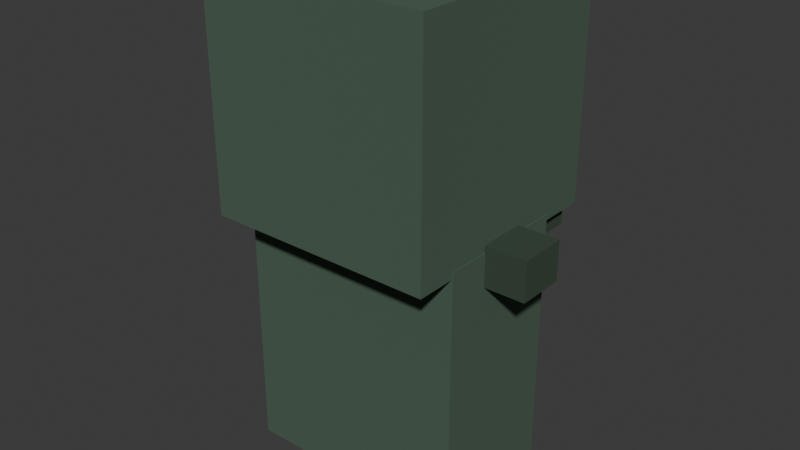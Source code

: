 # Source: armour_medium.blend  (saved by Blender 5.1.30; exported with 4.5.12 LTS)
import bpy
from mathutils import Matrix  # noqa: F401  (used for matrix-valued properties, if any)

bpy.ops.wm.read_factory_settings(use_empty=True)
scene = bpy.context.scene
scene.name = 'Scene'

# ---- collections
col_collection = bpy.data.collections.new('Collection'); scene.collection.children.link(col_collection)

# ---- materials (node trees are filled in below, after node groups)
mat_medium_leather = bpy.data.materials.new('medium_leather')
mat_medium_leather.diffuse_color = (0.5451, 0.3686, 0.2353, 1.0)
mat_medium_dark = bpy.data.materials.new('medium_dark')
mat_medium_dark.diffuse_color = (0.3608, 0.2275, 0.1176, 1.0)

# ---- material node trees
mat_medium_leather.use_nodes = True; mat_medium_leather.node_tree.nodes.clear()
_N = mat_medium_leather.node_tree.nodes; _L = mat_medium_leather.node_tree.links
n0 = _N.new('ShaderNodeBsdfPrincipled'); n0.name = 'Principled BSDF'; n0.location = (-200, 100)
n0.inputs[0].default_value = (0.06848, 0.117, 0.08022, 1.0)
n0.inputs[2].default_value = 1.0
n1 = _N.new('ShaderNodeOutputMaterial'); n1.name = 'Material Output'; n1.location = (200, 100)
_L.new(n0.outputs[0], n1.inputs[0])
n1.is_active_output = True
mat_medium_dark.use_nodes = True; mat_medium_dark.node_tree.nodes.clear()
_N = mat_medium_dark.node_tree.nodes; _L = mat_medium_dark.node_tree.links
n0 = _N.new('ShaderNodeBsdfPrincipled'); n0.name = 'Principled BSDF'; n0.location = (-200, 100)
n0.inputs[0].default_value = (0.03689, 0.0648, 0.03955, 1.0)
n0.inputs[2].default_value = 1.0
n1 = _N.new('ShaderNodeOutputMaterial'); n1.name = 'Material Output'; n1.location = (200, 100)
_L.new(n0.outputs[0], n1.inputs[0])
n1.is_active_output = True

# ---- world
world_world = bpy.data.worlds.new('World'); scene.world = world_world
world_world.use_nodes = True; world_world.node_tree.nodes.clear()
_N = world_world.node_tree.nodes; _L = world_world.node_tree.links
n0 = _N.new('ShaderNodeOutputWorld'); n0.name = 'World Output'; n0.location = (200, 100)
n1 = _N.new('ShaderNodeBackground'); n1.name = 'Background'; n1.location = (-200, 100)
n1.inputs[0].default_value = (0.05088, 0.05088, 0.05088, 1.0)
_L.new(n1.outputs[0], n0.inputs[0])
n0.is_active_output = True
world_world.color = (0.05088, 0.05088, 0.05088)
world_world.sun_shadow_jitter_overblur = 0.0

# ---- meshes
me_cube_026 = bpy.data.meshes.new('Cube.026')
me_cube_026.from_pydata([(-0.525, -0.31, 1.24), (-0.525, -0.31, 2.46), (-0.525, 0.31, 1.24), (-0.525, 0.31, 2.46), (0.525, -0.31, 1.24), (0.525, -0.31, 2.46), (0.525, 0.31, 1.24), (0.525, 0.31, 2.46)], [], [(0, 1, 3, 2), (2, 3, 7, 6), (6, 7, 5, 4), (4, 5, 1, 0), (2, 6, 4, 0), (7, 3, 1, 5)])
_uv = me_cube_026.uv_layers.new(name='UVMap')
_uv.uv.foreach_set('vector', [0.375, 0.0, 0.625, 0.0, 0.625, 0.25, 0.375, 0.25, 0.375, 0.25, 0.625, 0.25, 0.625, 0.5, 0.375, 0.5, 0.375, 0.5, 0.625, 0.5, 0.625, 0.75, 0.375, 0.75, 0.375, 0.75, 0.625, 0.75, 0.625, 1.0, 0.375, 1.0, 0.125, 0.5, 0.375, 0.5, 0.375, 0.75, 0.125, 0.75, 0.625, 0.5, 0.875, 0.5, 0.875, 0.75, 0.625, 0.75])
me_cube_026.materials.append(mat_medium_leather)
me_cube_026.update()
me_cube_027 = bpy.data.meshes.new('Cube.027')
me_cube_027.from_pydata([(0.49, -0.11, 2.31), (0.49, -0.11, 2.49), (0.49, 0.11, 2.31), (0.49, 0.11, 2.49), (0.71, -0.11, 2.31), (0.71, -0.11, 2.49), (0.71, 0.11, 2.31), (0.71, 0.11, 2.49)], [], [(0, 1, 3, 2), (2, 3, 7, 6), (6, 7, 5, 4), (4, 5, 1, 0), (2, 6, 4, 0), (7, 3, 1, 5)])
_uv = me_cube_027.uv_layers.new(name='UVMap')
_uv.uv.foreach_set('vector', [0.375, 0.0, 0.625, 0.0, 0.625, 0.25, 0.375, 0.25, 0.375, 0.25, 0.625, 0.25, 0.625, 0.5, 0.375, 0.5, 0.375, 0.5, 0.625, 0.5, 0.625, 0.75, 0.375, 0.75, 0.375, 0.75, 0.625, 0.75, 0.625, 1.0, 0.375, 1.0, 0.125, 0.5, 0.375, 0.5, 0.375, 0.75, 0.125, 0.75, 0.625, 0.5, 0.875, 0.5, 0.875, 0.75, 0.625, 0.75])
me_cube_027.materials.append(mat_medium_dark)
me_cube_027.update()
me_cube_028 = bpy.data.meshes.new('Cube.028')
me_cube_028.from_pydata([(-0.71, -0.11, 2.31), (-0.71, -0.11, 2.49), (-0.71, 0.11, 2.31), (-0.71, 0.11, 2.49), (-0.49, -0.11, 2.31), (-0.49, -0.11, 2.49), (-0.49, 0.11, 2.31), (-0.49, 0.11, 2.49)], [], [(0, 1, 3, 2), (2, 3, 7, 6), (6, 7, 5, 4), (4, 5, 1, 0), (2, 6, 4, 0), (7, 3, 1, 5)])
_uv = me_cube_028.uv_layers.new(name='UVMap')
_uv.uv.foreach_set('vector', [0.375, 0.0, 0.625, 0.0, 0.625, 0.25, 0.375, 0.25, 0.375, 0.25, 0.625, 0.25, 0.625, 0.5, 0.375, 0.5, 0.375, 0.5, 0.625, 0.5, 0.625, 0.75, 0.375, 0.75, 0.375, 0.75, 0.625, 0.75, 0.625, 1.0, 0.375, 1.0, 0.125, 0.5, 0.375, 0.5, 0.375, 0.75, 0.125, 0.75, 0.625, 0.5, 0.875, 0.5, 0.875, 0.75, 0.625, 0.75])
me_cube_028.materials.append(mat_medium_dark)
me_cube_028.update()
me_cube_029 = bpy.data.meshes.new('Cube.029')
me_cube_029.from_pydata([(-0.52, -0.49, 2.43), (-0.52, -0.49, 3.47), (-0.52, 0.53, 2.43), (-0.52, 0.53, 3.47), (0.52, -0.49, 2.43), (0.52, -0.49, 3.47), (0.52, 0.53, 2.43), (0.52, 0.53, 3.47)], [], [(0, 1, 3, 2), (2, 3, 7, 6), (6, 7, 5, 4), (4, 5, 1, 0), (2, 6, 4, 0), (7, 3, 1, 5)])
_uv = me_cube_029.uv_layers.new(name='UVMap')
_uv.uv.foreach_set('vector', [0.375, 0.0, 0.625, 0.0, 0.625, 0.25, 0.375, 0.25, 0.375, 0.25, 0.625, 0.25, 0.625, 0.5, 0.375, 0.5, 0.375, 0.5, 0.625, 0.5, 0.625, 0.75, 0.375, 0.75, 0.375, 0.75, 0.625, 0.75, 0.625, 1.0, 0.375, 1.0, 0.125, 0.5, 0.375, 0.5, 0.375, 0.75, 0.125, 0.75, 0.625, 0.5, 0.875, 0.5, 0.875, 0.75, 0.625, 0.75])
me_cube_029.materials.append(mat_medium_leather)
me_cube_029.update()
me_cube_030 = bpy.data.meshes.new('Cube.030')
me_cube_030.from_pydata([(-0.475, 0.39, 2.325), (-0.475, 0.39, 2.875), (-0.475, 0.51, 2.325), (-0.475, 0.51, 2.875), (0.475, 0.39, 2.325), (0.475, 0.39, 2.875), (0.475, 0.51, 2.325), (0.475, 0.51, 2.875)], [], [(0, 1, 3, 2), (2, 3, 7, 6), (6, 7, 5, 4), (4, 5, 1, 0), (2, 6, 4, 0), (7, 3, 1, 5)])
_uv = me_cube_030.uv_layers.new(name='UVMap')
_uv.uv.foreach_set('vector', [0.375, 0.0, 0.625, 0.0, 0.625, 0.25, 0.375, 0.25, 0.375, 0.25, 0.625, 0.25, 0.625, 0.5, 0.375, 0.5, 0.375, 0.5, 0.625, 0.5, 0.625, 0.75, 0.375, 0.75, 0.375, 0.75, 0.625, 0.75, 0.625, 1.0, 0.375, 1.0, 0.125, 0.5, 0.375, 0.5, 0.375, 0.75, 0.125, 0.75, 0.625, 0.5, 0.875, 0.5, 0.875, 0.75, 0.625, 0.75])
me_cube_030.materials.append(mat_medium_dark)
me_cube_030.update()

# ---- objects
ob_medchest_main = bpy.data.objects.new('MedChest_Main', me_cube_026)
ob_medchest_paull = bpy.data.objects.new('MedChest_PaulL', me_cube_027)
ob_medchest_paulr = bpy.data.objects.new('MedChest_PaulR', me_cube_028)
ob_medhood_main = bpy.data.objects.new('MedHood_Main', me_cube_029)
ob_medhood_drape = bpy.data.objects.new('MedHood_Drape', me_cube_030)

# ---- transforms, parenting, visibility, modifiers, constraints
ob_medchest_main.location = (0.0, 0.0, 0.0)
ob_medchest_paull.location = (0.0, 0.0, 0.0)
ob_medchest_paulr.location = (0.0, 0.0, 0.0)
ob_medhood_main.location = (0.0, 0.0, 0.0)
ob_medhood_drape.location = (0.0, 0.0, 0.0)

# ---- collection membership
col_collection.objects.link(ob_medchest_main)
col_collection.objects.link(ob_medchest_paull)
col_collection.objects.link(ob_medchest_paulr)
col_collection.objects.link(ob_medhood_main)
col_collection.objects.link(ob_medhood_drape)

# ---- scene / render settings (as saved in the file)
scene.frame_start = 1; scene.frame_end = 250; scene.frame_set(1)
scene.render.engine = 'BLENDER_EEVEE_NEXT'
scene.render.bake_bias = 0.0
scene.render.bake_samples = 0
scene.cycles.sampling_pattern = 'TABULATED_SOBOL'
scene.eevee.use_volume_custom_range = False
bpy.context.view_layer.update()

# ---- added for rendering (the .blend has no active camera and no usable light): camera, sun
cam_auto = bpy.data.cameras.new('AutoCamera')
cam_auto.lens = 50.0
cam_auto.sensor_width = 36.0
cam_auto.clip_end = 1000.0
ob_auto_camera = bpy.data.objects.new('AutoCamera', cam_auto)
scene.collection.objects.link(ob_auto_camera)
ob_auto_camera.location = (2.62178, -3.12614, 4.45243)
ob_auto_camera.rotation_euler = (1.09748, -7.21219e-08, 0.694738)
scene.camera = ob_auto_camera
light_auto_sun = bpy.data.lights.new('AutoSun', 'SUN')
light_auto_sun.energy = 3.0
light_auto_sun.angle = 0.0523599
ob_auto_sun = bpy.data.objects.new('AutoSun', light_auto_sun)
scene.collection.objects.link(ob_auto_sun)
ob_auto_sun.rotation_euler = (0.872665, 0.174533, 0.523599)
bpy.context.view_layer.update()
